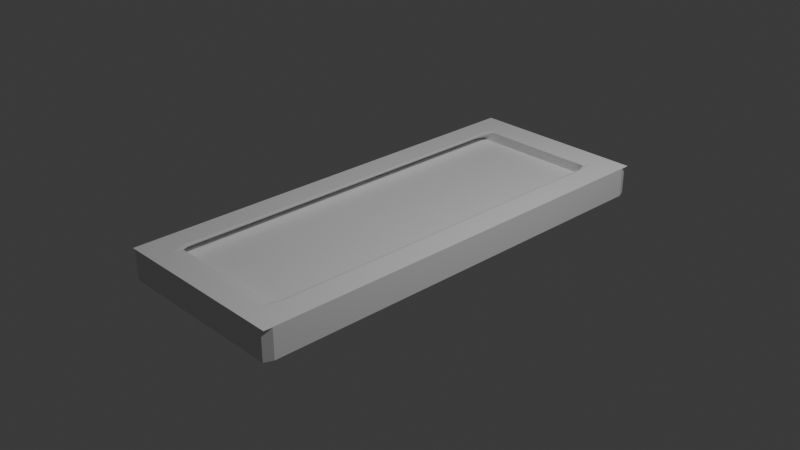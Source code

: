 # Source: NES_Part.blend  (saved by Blender 5.0.118; exported with 4.5.12 LTS)
import bpy
from mathutils import Matrix  # noqa: F401  (used for matrix-valued properties, if any)

bpy.ops.wm.read_factory_settings(use_empty=True)
scene = bpy.context.scene
scene.name = 'Scene'

# ---- collections
col_collection = bpy.data.collections.new('Collection'); scene.collection.children.link(col_collection)

# ---- materials (node trees are filled in below, after node groups)
mat_material = bpy.data.materials.new('Material')
mat_material.alpha_threshold = 0.0
mat_material.use_backface_culling_lightprobe_volume = False
mat_material.roughness = 0.5
mat_material.line_color = (0.0, 0.0, 0.0, 1.0)

# ---- material node trees
mat_material.use_nodes = True; mat_material.node_tree.nodes.clear()
_N = mat_material.node_tree.nodes; _L = mat_material.node_tree.links
n0 = _N.new('ShaderNodeOutputMaterial'); n0.name = 'Material Output'; n0.location = (200, 100)
n1 = _N.new('ShaderNodeBsdfPrincipled'); n1.name = 'Principled BSDF'; n1.location = (-200, 100)
_L.new(n1.outputs[0], n0.inputs[0])
n0.is_active_output = True

# ---- world
world_world = bpy.data.worlds.new('World'); scene.world = world_world
world_world.use_nodes = True; world_world.node_tree.nodes.clear()
_N = world_world.node_tree.nodes; _L = world_world.node_tree.links
n0 = _N.new('ShaderNodeOutputWorld'); n0.name = 'World Output'; n0.location = (200, 100)
n1 = _N.new('ShaderNodeBackground'); n1.name = 'Background'; n1.location = (-200, 100)
n1.inputs[0].default_value = (0.05088, 0.05088, 0.05088, 1.0)
_L.new(n1.outputs[0], n0.inputs[0])
n0.is_active_output = True
world_world.color = (0.05088, 0.05088, 0.05088)
world_world.sun_shadow_jitter_overblur = 0.0

# ---- cameras
cam_camera = bpy.data.cameras.new('Camera')
cam_camera.clip_end = 100.0
cam_camera.ortho_scale = 7.314

# ---- lights
light_light = bpy.data.lights.new('Light', 'POINT')
light_light.energy = 1000.0
light_light.shadow_soft_size = 0.1

# ---- meshes
me_cube = bpy.data.meshes.new('Cube')
me_cube.from_pydata([(0.6906, 0.828, 0.9627), (0.7197, 0.8409, 1.0), (0.6736, 0.9049, 1.0), (0.6513, 0.8665, 0.9616), (0.9616, 0.9616, -1.0), (0.9616, 1.0, -0.9616), (1.0, 0.9616, -0.9616), (0.6513, -0.8665, 0.9616), (0.6736, -0.9049, 1.0), (0.7197, -0.8409, 1.0), (0.6906, -0.828, 0.9627), (1.0, -0.9616, -0.9616), (0.9616, -1.0, -0.9616), (0.9616, -0.9616, -1.0), (-0.6992, 0.828, 0.9626), (-0.6599, 0.8665, 0.9616), (-0.6823, 0.9049, 1.0), (-0.7287, 0.8412, 1.0), (-1.0, 0.9616, -0.9616), (-0.9616, 1.0, -0.9616), (-0.9616, 0.9616, -1.0), (-0.6599, -0.8665, 0.9616), (-0.6992, -0.828, 0.9626), (-0.7287, -0.8412, 1.0), (-0.6823, -0.9049, 1.0), (-0.9616, -0.9616, -1.0), (-0.9616, -1.0, -0.9616), (-1.0, -0.9616, -0.9616), (1.0, -0.9616, 0.9616), (1.0, -1.0, 1.0), (1.0, -1.0, 1.0), (0.9616, -1.0, 0.9616), (-1.0, -0.9616, 0.9616), (-0.9616, -1.0, 0.9616), (-1.0, -1.0, 1.0), (-1.0, -1.0, 1.0), (0.9616, 1.0, 0.9616), (1.0, 1.0, 1.0), (1.0, 1.0, 1.0), (1.0, 0.9616, 0.9616), (-0.9616, 1.0, 0.9616), (-1.0, 0.9616, 0.9616), (-1.0, 1.0, 1.0), (-1.0, 1.0, 1.0), (0.8087, -0.9616, 1.0), (1.0, -1.0, 1.0), (1.0, -1.0, 1.0), (0.9616, -0.9422, 1.0), (-0.8137, -0.9616, 1.0), (-0.9616, -0.9416, 1.0), (-1.0, -1.0, 1.0), (-1.0, -1.0, 1.0), (0.9616, 0.9422, 1.0), (1.0, 1.0, 1.0), (1.0, 1.0, 1.0), (0.8087, 0.9616, 1.0), (-0.9616, 0.9416, 1.0), (-0.8137, 0.9616, 1.0), (-1.0, 1.0, 1.0), (-1.0, 1.0, 1.0), (0.8172, -0.8665, 0.2975), (0.8572, -0.828, 0.2964), (0.828, -0.828, 0.259), (-0.8178, -0.8665, 0.2975), (-0.828, -0.828, 0.259), (-0.8576, -0.828, 0.2965), (0.8572, 0.828, 0.2964), (0.8172, 0.8665, 0.2975), (0.828, 0.828, 0.259), (-0.8576, 0.828, 0.2965), (-0.828, 0.828, 0.259), (-0.8178, 0.8665, 0.2975)], [], [(0, 1, 2, 3), (4, 5, 6), (7, 8, 9, 10), (11, 12, 13), (14, 15, 16, 17), (18, 19, 20), (21, 22, 23, 24), (25, 26, 27), (28, 29, 30, 31), (32, 33, 34, 35), (36, 37, 38, 39), (40, 41, 42, 43), (44, 45, 46, 47), (48, 49, 50, 51), (52, 53, 54, 55), (56, 57, 58, 59), (60, 61, 62), (63, 64, 65), (66, 67, 68), (69, 70, 71), (20, 25, 27, 18), (4, 20, 19, 5), (39, 6, 5, 36), (26, 33, 32, 27), (31, 12, 11, 28), (40, 19, 18, 41), (30, 34, 33, 31), (38, 29, 28, 39), (25, 13, 12, 26), (35, 42, 41, 32), (43, 37, 36, 40), (13, 4, 6, 11), (44, 48, 51, 45), (52, 47, 46, 53), (49, 56, 59, 50), (57, 55, 54, 58), (29, 46, 45, 30), (50, 35, 34, 51), (37, 54, 53, 38), (58, 43, 42, 59), (7, 21, 24, 8), (0, 10, 9, 1), (22, 14, 17, 23), (15, 3, 2, 16), (47, 9, 8, 44), (23, 49, 48, 24), (55, 2, 1, 52), (16, 57, 56, 17), (62, 64, 63, 60), (68, 62, 61, 66), (64, 70, 69, 65), (70, 68, 67, 71), (14, 69, 71, 15), (66, 0, 3, 67), (60, 7, 10, 61), (21, 63, 65, 22), (10, 0, 66, 61), (1, 9, 47, 52), (3, 15, 71, 67), (16, 2, 55, 57), (19, 40, 36, 5), (6, 39, 28, 11), (20, 4, 13, 25), (21, 7, 60, 63), (8, 24, 48, 44), (12, 31, 33, 26), (14, 22, 65, 69), (23, 17, 56, 49), (27, 32, 41, 18), (53, 46, 29, 38), (45, 51, 34, 30), (50, 59, 42, 35), (58, 54, 37, 43), (68, 70, 64, 62)])
_uv = me_cube.uv_layers.new(name='UVMap')
_uv.uv.foreach_set('vector', [0.6417, 0.5215, 0.6397, 0.5199, 0.6498, 0.5119, 0.6475, 0.5167, 0.3702, 0.5048, 0.375, 0.4976, 0.3786, 0.5048, 0.6475, 0.7333, 0.6498, 0.7381, 0.6397, 0.7301, 0.6417, 0.7285, 0.3786, 0.7452, 0.375, 0.7524, 0.3702, 0.7452, 0.8583, 0.5215, 0.8525, 0.5167, 0.8505, 0.5119, 0.8604, 0.5199, 0.125, 0.5048, 0.1298, 0.5, 0.1298, 0.5048, 0.8525, 0.7333, 0.8583, 0.7285, 0.8604, 0.7301, 0.8505, 0.7381, 0.1298, 0.7452, 0.1298, 0.75, 0.125, 0.7452, 0.6202, 0.7452, 0.625, 0.75, 0.625, 0.75, 0.6202, 0.7536, 0.6202, 0.004806, 0.6202, 0.0, 0.625, 0.0, 0.625, 0.0, 0.6202, 0.4952, 0.625, 0.5, 0.625, 0.5, 0.6202, 0.5036, 0.6202, 0.2536, 0.6202, 0.2452, 0.625, 0.25, 0.625, 0.25, 0.6423, 0.7452, 0.625, 0.75, 0.625, 0.75, 0.627, 0.7428, 0.858, 0.7452, 0.8729, 0.7427, 0.875, 0.75, 0.875, 0.75, 0.627, 0.5072, 0.625, 0.5, 0.625, 0.5, 0.6423, 0.5048, 0.8729, 0.5073, 0.858, 0.5048, 0.875, 0.5, 0.875, 0.5, 0.6469, 0.7333, 0.6417, 0.7285, 0.6465, 0.7285, 0.8532, 0.7333, 0.8535, 0.7285, 0.8583, 0.7285, 0.6417, 0.5215, 0.6469, 0.5167, 0.6465, 0.5215, 0.8583, 0.5215, 0.8535, 0.5215, 0.8532, 0.5167, 0.1298, 0.5048, 0.1298, 0.7452, 0.125, 0.7452, 0.125, 0.5048, 0.3702, 0.5048, 0.1298, 0.5048, 0.1298, 0.5, 0.375, 0.4976, 0.6202, 0.5036, 0.3786, 0.5048, 0.375, 0.4976, 0.6202, 0.4952, 0.3798, 0.0, 0.6202, 0.0, 0.6202, 0.004806, 0.3798, 0.004806, 0.6202, 0.7536, 0.375, 0.7524, 0.3786, 0.7452, 0.6202, 0.7452, 0.6202, 0.2536, 0.3798, 0.2548, 0.3798, 0.2452, 0.6202, 0.2452, 0.625, 0.75, 0.625, 1.0, 0.6202, 0.9952, 0.6202, 0.7536, 0.625, 0.5, 0.625, 0.75, 0.6202, 0.7452, 0.6202, 0.5036, 0.1298, 0.7452, 0.3702, 0.7452, 0.375, 0.7524, 0.1298, 0.75, 0.625, 0.0, 0.625, 0.25, 0.6202, 0.2452, 0.6202, 0.004806, 0.625, 0.25, 0.625, 0.5, 0.6202, 0.4952, 0.6202, 0.2536, 0.3702, 0.7452, 0.3702, 0.5048, 0.3786, 0.5048, 0.3786, 0.7452, 0.6423, 0.7452, 0.858, 0.7452, 0.875, 0.75, 0.625, 0.75, 0.627, 0.5072, 0.627, 0.7428, 0.625, 0.75, 0.625, 0.5, 0.8729, 0.7427, 0.8729, 0.5073, 0.875, 0.5, 0.875, 0.75, 0.858, 0.5048, 0.6423, 0.5048, 0.625, 0.5, 0.875, 0.5, 0.625, 0.75, 0.625, 0.75, 0.625, 0.75, 0.625, 0.75, 0.875, 0.75, 0.875, 0.75, 0.875, 0.75, 0.875, 0.75, 0.625, 0.5, 0.625, 0.5, 0.625, 0.5, 0.625, 0.5, 0.875, 0.5, 0.875, 0.5, 0.875, 0.5, 0.875, 0.5, 0.6475, 0.7333, 0.8525, 0.7333, 0.8505, 0.7381, 0.6498, 0.7381, 0.6417, 0.5215, 0.6417, 0.7285, 0.6397, 0.7301, 0.6397, 0.5199, 0.8583, 0.7285, 0.8583, 0.5215, 0.8604, 0.5199, 0.8604, 0.7301, 0.8525, 0.5167, 0.6475, 0.5167, 0.6498, 0.5119, 0.8505, 0.5119, 0.627, 0.7428, 0.6397, 0.7301, 0.6498, 0.7381, 0.6423, 0.7452, 0.8604, 0.7301, 0.8729, 0.7427, 0.858, 0.7452, 0.8505, 0.7381, 0.6423, 0.5048, 0.6498, 0.5119, 0.6397, 0.5199, 0.627, 0.5072, 0.8505, 0.5119, 0.858, 0.5048, 0.8729, 0.5073, 0.8604, 0.5199, 0.6465, 0.7285, 0.8535, 0.7285, 0.8532, 0.7333, 0.6469, 0.7333, 0.6465, 0.5215, 0.6465, 0.7285, 0.6417, 0.7285, 0.6417, 0.5215, 0.8535, 0.7285, 0.8535, 0.5215, 0.8583, 0.5215, 0.8583, 0.7285, 0.8535, 0.5215, 0.6465, 0.5215, 0.6469, 0.5167, 0.8532, 0.5167, 0.8583, 0.5215, 0.8583, 0.5215, 0.8532, 0.5167, 0.8525, 0.5167, 0.6417, 0.5215, 0.6417, 0.5215, 0.6475, 0.5167, 0.6469, 0.5167, 0.6469, 0.7333, 0.6475, 0.7333, 0.6417, 0.7285, 0.6417, 0.7285, 0.8525, 0.7333, 0.8532, 0.7333, 0.8583, 0.7285, 0.8583, 0.7285, 0.6417, 0.7285, 0.6417, 0.5215, 0.6417, 0.5215, 0.6417, 0.7285, 0.6397, 0.5199, 0.6397, 0.7301, 0.627, 0.7428, 0.627, 0.5072, 0.6475, 0.5167, 0.8525, 0.5167, 0.8532, 0.5167, 0.6469, 0.5167, 0.8505, 0.5119, 0.6498, 0.5119, 0.6423, 0.5048, 0.858, 0.5048, 0.3798, 0.2548, 0.6202, 0.2536, 0.6202, 0.4952, 0.375, 0.4976, 0.3786, 0.5048, 0.6202, 0.5036, 0.6202, 0.7452, 0.3786, 0.7452, 0.1298, 0.5048, 0.3702, 0.5048, 0.3702, 0.7452, 0.1298, 0.7452, 0.8525, 0.7333, 0.6475, 0.7333, 0.6469, 0.7333, 0.8532, 0.7333, 0.6498, 0.7381, 0.8505, 0.7381, 0.858, 0.7452, 0.6423, 0.7452, 0.375, 0.7524, 0.6202, 0.7536, 0.6202, 0.9952, 0.3798, 0.9952, 0.8583, 0.5215, 0.8583, 0.7285, 0.8583, 0.7285, 0.8583, 0.5215, 0.8604, 0.7301, 0.8604, 0.5199, 0.8729, 0.5073, 0.8729, 0.7427, 0.3798, 0.004806, 0.6202, 0.004806, 0.6202, 0.2452, 0.3798, 0.2452, 0.625, 0.5, 0.625, 0.75, 0.625, 0.75, 0.625, 0.5, 0.625, 0.75, 0.875, 0.75, 0.875, 0.75, 0.625, 0.75, 0.875, 0.75, 0.875, 0.5, 0.875, 0.5, 0.875, 0.75, 0.875, 0.5, 0.625, 0.5, 0.625, 0.5, 0.875, 0.5, 0.6465, 0.5215, 0.8535, 0.5215, 0.8535, 0.7285, 0.6465, 0.7285])
me_cube.materials.append(mat_material)
me_cube.use_mirror_vertex_groups = False
me_cube.update()

# ---- objects
ob_cube = bpy.data.objects.new('Cube', me_cube)
ob_light = bpy.data.objects.new('Light', light_light)
ob_camera = bpy.data.objects.new('Camera', cam_camera)

# ---- transforms, parenting, visibility, modifiers, constraints
ob_cube.location = (0.0, 0.0, 0.0)
ob_cube.scale = (1.0, 2.456, 0.1659)
ob_cube.lock_rotations_4d = False
ob_cube.empty_display_type = 'ARROWS'
ob_cube.lineart.crease_threshold = 0.0
ob_light.location = (4.076, 1.005, 5.904)
ob_light.rotation_euler = (0.6503, 0.05522, 1.866)
ob_light.lock_rotations_4d = False
ob_light.empty_display_type = 'ARROWS'
ob_light.color = (0.0, 0.0, 0.0, 0.0)
ob_light.lineart.crease_threshold = 0.0
ob_camera.location = (7.359, -6.926, 4.958)
ob_camera.rotation_euler = (1.109, 0.0, 0.8149)
ob_camera.lock_rotations_4d = False
ob_camera.empty_display_type = 'ARROWS'
ob_camera.color = (0.0, 0.0, 0.0, 0.0)
ob_camera.display_type = 'WIRE'
ob_camera.lineart.crease_threshold = 0.0

# ---- collection membership
col_collection.objects.link(ob_cube)
col_collection.objects.link(ob_light)
col_collection.objects.link(ob_camera)

# ---- scene / render settings (as saved in the file)
scene.camera = ob_camera
scene.frame_start = 1; scene.frame_end = 250; scene.frame_set(1)
scene.render.engine = 'BLENDER_EEVEE_NEXT'
scene.render.bake_bias = 0.0
scene.render.bake_samples = 0
scene.cycles.sampling_pattern = 'TABULATED_SOBOL'
scene.eevee.use_volume_custom_range = False
bpy.context.view_layer.update()
